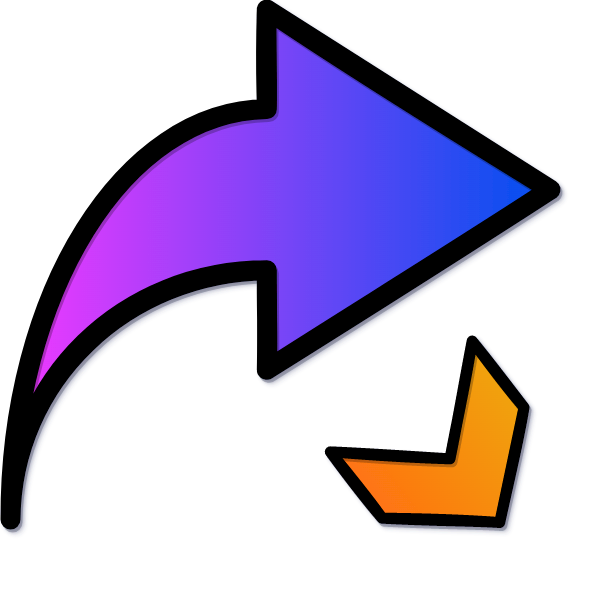

The diagram above was exported from draw.io. Its source (the exported page's mxGraphModel, read from the mxfile embedded in the PNG):
<mxGraphModel dx="1015" dy="866" grid="1" gridSize="10" guides="1" tooltips="1" connect="1" arrows="1" fold="1" page="1" pageScale="1" pageWidth="827" pageHeight="1169" math="0" shadow="1">
  <root>
    <mxCell id="0" />
    <mxCell id="1" parent="0" />
    <mxCell id="trGk8FbjHvx4Rg2XS-ZL-1" value="" style="html=1;shadow=1;align=center;verticalAlign=middle;shape=mxgraph.arrows2.jumpInArrow;dy=80.66;dx=283.67;arrowHead=360.33;fillColor=#0050ef;strokeColor=default;fontColor=#ffffff;strokeWidth=20;perimeterSpacing=5;gradientColor=#F238FF;gradientDirection=west;rounded=0;sketch=1;" vertex="1" parent="1">
      <mxGeometry x="140" y="120" width="540" height="510" as="geometry" />
    </mxCell>
    <mxCell id="trGk8FbjHvx4Rg2XS-ZL-4" value="" style="html=1;shadow=1;align=center;verticalAlign=middle;shape=mxgraph.arrows2.arrow;dy=0;dx=75.83;notch=79.17;direction=west;fillColor=#f0a30a;fontColor=#000000;strokeColor=default;rotation=-128;strokeWidth=11;gradientColor=#FF7214;rounded=0;sketch=1;" vertex="1" parent="1">
      <mxGeometry x="500" y="480" width="160" height="180" as="geometry" />
    </mxCell>
  </root>
</mxGraphModel>